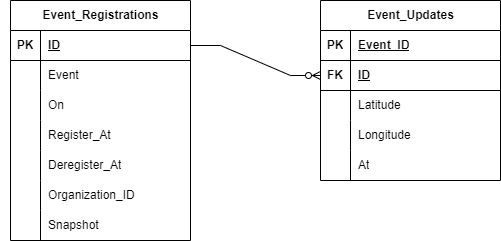

The diagram above was exported from draw.io. Its source (the exported page's mxGraphModel, read from the mxfile embedded in the PNG):
<mxGraphModel dx="1434" dy="731" grid="1" gridSize="10" guides="1" tooltips="1" connect="1" arrows="1" fold="1" page="1" pageScale="1" pageWidth="827" pageHeight="1169" math="0" shadow="0">
  <root>
    <mxCell id="0" />
    <mxCell id="1" parent="0" />
    <mxCell id="xGJH-RnCOoPtNGh4Q7pM-49" value="" style="shape=tableRow;horizontal=0;startSize=0;swimlaneHead=0;swimlaneBody=0;fillColor=none;collapsible=0;dropTarget=0;points=[[0,0.5],[1,0.5]];portConstraint=eastwest;top=0;left=0;right=0;bottom=0;" parent="1" vertex="1">
      <mxGeometry x="80" y="240" width="180" height="30" as="geometry" />
    </mxCell>
    <mxCell id="xGJH-RnCOoPtNGh4Q7pM-50" value="" style="shape=partialRectangle;connectable=0;fillColor=none;top=0;left=0;bottom=0;right=0;editable=1;overflow=hidden;whiteSpace=wrap;html=1;" parent="xGJH-RnCOoPtNGh4Q7pM-49" vertex="1">
      <mxGeometry width="30" height="30" as="geometry">
        <mxRectangle width="30" height="30" as="alternateBounds" />
      </mxGeometry>
    </mxCell>
    <mxCell id="xGJH-RnCOoPtNGh4Q7pM-55" value="Event_Registrations" style="shape=table;startSize=30;container=1;collapsible=1;childLayout=tableLayout;fixedRows=1;rowLines=0;fontStyle=1;align=center;resizeLast=1;html=1;" parent="1" vertex="1">
      <mxGeometry x="90" y="80" width="180" height="240" as="geometry" />
    </mxCell>
    <mxCell id="xGJH-RnCOoPtNGh4Q7pM-56" value="" style="shape=tableRow;horizontal=0;startSize=0;swimlaneHead=0;swimlaneBody=0;fillColor=none;collapsible=0;dropTarget=0;points=[[0,0.5],[1,0.5]];portConstraint=eastwest;top=0;left=0;right=0;bottom=1;" parent="xGJH-RnCOoPtNGh4Q7pM-55" vertex="1">
      <mxGeometry y="30" width="180" height="30" as="geometry" />
    </mxCell>
    <mxCell id="xGJH-RnCOoPtNGh4Q7pM-57" value="PK" style="shape=partialRectangle;connectable=0;fillColor=none;top=0;left=0;bottom=0;right=0;fontStyle=1;overflow=hidden;whiteSpace=wrap;html=1;" parent="xGJH-RnCOoPtNGh4Q7pM-56" vertex="1">
      <mxGeometry width="30" height="30" as="geometry">
        <mxRectangle width="30" height="30" as="alternateBounds" />
      </mxGeometry>
    </mxCell>
    <mxCell id="xGJH-RnCOoPtNGh4Q7pM-58" value="ID" style="shape=partialRectangle;connectable=0;fillColor=none;top=0;left=0;bottom=0;right=0;align=left;spacingLeft=6;fontStyle=5;overflow=hidden;whiteSpace=wrap;html=1;" parent="xGJH-RnCOoPtNGh4Q7pM-56" vertex="1">
      <mxGeometry x="30" width="150" height="30" as="geometry">
        <mxRectangle width="150" height="30" as="alternateBounds" />
      </mxGeometry>
    </mxCell>
    <mxCell id="xGJH-RnCOoPtNGh4Q7pM-59" value="" style="shape=tableRow;horizontal=0;startSize=0;swimlaneHead=0;swimlaneBody=0;fillColor=none;collapsible=0;dropTarget=0;points=[[0,0.5],[1,0.5]];portConstraint=eastwest;top=0;left=0;right=0;bottom=0;" parent="xGJH-RnCOoPtNGh4Q7pM-55" vertex="1">
      <mxGeometry y="60" width="180" height="30" as="geometry" />
    </mxCell>
    <mxCell id="xGJH-RnCOoPtNGh4Q7pM-60" value="" style="shape=partialRectangle;connectable=0;fillColor=none;top=0;left=0;bottom=0;right=0;editable=1;overflow=hidden;whiteSpace=wrap;html=1;" parent="xGJH-RnCOoPtNGh4Q7pM-59" vertex="1">
      <mxGeometry width="30" height="30" as="geometry">
        <mxRectangle width="30" height="30" as="alternateBounds" />
      </mxGeometry>
    </mxCell>
    <mxCell id="xGJH-RnCOoPtNGh4Q7pM-61" value="Event" style="shape=partialRectangle;connectable=0;fillColor=none;top=0;left=0;bottom=0;right=0;align=left;spacingLeft=6;overflow=hidden;whiteSpace=wrap;html=1;" parent="xGJH-RnCOoPtNGh4Q7pM-59" vertex="1">
      <mxGeometry x="30" width="150" height="30" as="geometry">
        <mxRectangle width="150" height="30" as="alternateBounds" />
      </mxGeometry>
    </mxCell>
    <mxCell id="xGJH-RnCOoPtNGh4Q7pM-62" value="" style="shape=tableRow;horizontal=0;startSize=0;swimlaneHead=0;swimlaneBody=0;fillColor=none;collapsible=0;dropTarget=0;points=[[0,0.5],[1,0.5]];portConstraint=eastwest;top=0;left=0;right=0;bottom=0;" parent="xGJH-RnCOoPtNGh4Q7pM-55" vertex="1">
      <mxGeometry y="90" width="180" height="30" as="geometry" />
    </mxCell>
    <mxCell id="xGJH-RnCOoPtNGh4Q7pM-63" value="" style="shape=partialRectangle;connectable=0;fillColor=none;top=0;left=0;bottom=0;right=0;editable=1;overflow=hidden;whiteSpace=wrap;html=1;" parent="xGJH-RnCOoPtNGh4Q7pM-62" vertex="1">
      <mxGeometry width="30" height="30" as="geometry">
        <mxRectangle width="30" height="30" as="alternateBounds" />
      </mxGeometry>
    </mxCell>
    <mxCell id="xGJH-RnCOoPtNGh4Q7pM-64" value="On" style="shape=partialRectangle;connectable=0;fillColor=none;top=0;left=0;bottom=0;right=0;align=left;spacingLeft=6;overflow=hidden;whiteSpace=wrap;html=1;" parent="xGJH-RnCOoPtNGh4Q7pM-62" vertex="1">
      <mxGeometry x="30" width="150" height="30" as="geometry">
        <mxRectangle width="150" height="30" as="alternateBounds" />
      </mxGeometry>
    </mxCell>
    <mxCell id="xGJH-RnCOoPtNGh4Q7pM-65" value="" style="shape=tableRow;horizontal=0;startSize=0;swimlaneHead=0;swimlaneBody=0;fillColor=none;collapsible=0;dropTarget=0;points=[[0,0.5],[1,0.5]];portConstraint=eastwest;top=0;left=0;right=0;bottom=0;" parent="xGJH-RnCOoPtNGh4Q7pM-55" vertex="1">
      <mxGeometry y="120" width="180" height="30" as="geometry" />
    </mxCell>
    <mxCell id="xGJH-RnCOoPtNGh4Q7pM-66" value="" style="shape=partialRectangle;connectable=0;fillColor=none;top=0;left=0;bottom=0;right=0;editable=1;overflow=hidden;whiteSpace=wrap;html=1;" parent="xGJH-RnCOoPtNGh4Q7pM-65" vertex="1">
      <mxGeometry width="30" height="30" as="geometry">
        <mxRectangle width="30" height="30" as="alternateBounds" />
      </mxGeometry>
    </mxCell>
    <mxCell id="xGJH-RnCOoPtNGh4Q7pM-67" value="Register_At" style="shape=partialRectangle;connectable=0;fillColor=none;top=0;left=0;bottom=0;right=0;align=left;spacingLeft=6;overflow=hidden;whiteSpace=wrap;html=1;" parent="xGJH-RnCOoPtNGh4Q7pM-65" vertex="1">
      <mxGeometry x="30" width="150" height="30" as="geometry">
        <mxRectangle width="150" height="30" as="alternateBounds" />
      </mxGeometry>
    </mxCell>
    <mxCell id="xGJH-RnCOoPtNGh4Q7pM-68" value="" style="shape=tableRow;horizontal=0;startSize=0;swimlaneHead=0;swimlaneBody=0;fillColor=none;collapsible=0;dropTarget=0;points=[[0,0.5],[1,0.5]];portConstraint=eastwest;top=0;left=0;right=0;bottom=0;" parent="xGJH-RnCOoPtNGh4Q7pM-55" vertex="1">
      <mxGeometry y="150" width="180" height="30" as="geometry" />
    </mxCell>
    <mxCell id="xGJH-RnCOoPtNGh4Q7pM-69" value="" style="shape=partialRectangle;connectable=0;fillColor=none;top=0;left=0;bottom=0;right=0;editable=1;overflow=hidden;whiteSpace=wrap;html=1;" parent="xGJH-RnCOoPtNGh4Q7pM-68" vertex="1">
      <mxGeometry width="30" height="30" as="geometry">
        <mxRectangle width="30" height="30" as="alternateBounds" />
      </mxGeometry>
    </mxCell>
    <mxCell id="xGJH-RnCOoPtNGh4Q7pM-70" value="Deregister_At" style="shape=partialRectangle;connectable=0;fillColor=none;top=0;left=0;bottom=0;right=0;align=left;spacingLeft=6;overflow=hidden;whiteSpace=wrap;html=1;" parent="xGJH-RnCOoPtNGh4Q7pM-68" vertex="1">
      <mxGeometry x="30" width="150" height="30" as="geometry">
        <mxRectangle width="150" height="30" as="alternateBounds" />
      </mxGeometry>
    </mxCell>
    <mxCell id="xGJH-RnCOoPtNGh4Q7pM-71" value="" style="shape=tableRow;horizontal=0;startSize=0;swimlaneHead=0;swimlaneBody=0;fillColor=none;collapsible=0;dropTarget=0;points=[[0,0.5],[1,0.5]];portConstraint=eastwest;top=0;left=0;right=0;bottom=0;" parent="xGJH-RnCOoPtNGh4Q7pM-55" vertex="1">
      <mxGeometry y="180" width="180" height="30" as="geometry" />
    </mxCell>
    <mxCell id="xGJH-RnCOoPtNGh4Q7pM-72" value="" style="shape=partialRectangle;connectable=0;fillColor=none;top=0;left=0;bottom=0;right=0;editable=1;overflow=hidden;whiteSpace=wrap;html=1;" parent="xGJH-RnCOoPtNGh4Q7pM-71" vertex="1">
      <mxGeometry width="30" height="30" as="geometry">
        <mxRectangle width="30" height="30" as="alternateBounds" />
      </mxGeometry>
    </mxCell>
    <mxCell id="xGJH-RnCOoPtNGh4Q7pM-73" value="Organization_ID" style="shape=partialRectangle;connectable=0;fillColor=none;top=0;left=0;bottom=0;right=0;align=left;spacingLeft=6;overflow=hidden;whiteSpace=wrap;html=1;" parent="xGJH-RnCOoPtNGh4Q7pM-71" vertex="1">
      <mxGeometry x="30" width="150" height="30" as="geometry">
        <mxRectangle width="150" height="30" as="alternateBounds" />
      </mxGeometry>
    </mxCell>
    <mxCell id="xGJH-RnCOoPtNGh4Q7pM-74" value="" style="shape=tableRow;horizontal=0;startSize=0;swimlaneHead=0;swimlaneBody=0;fillColor=none;collapsible=0;dropTarget=0;points=[[0,0.5],[1,0.5]];portConstraint=eastwest;top=0;left=0;right=0;bottom=0;" parent="xGJH-RnCOoPtNGh4Q7pM-55" vertex="1">
      <mxGeometry y="210" width="180" height="30" as="geometry" />
    </mxCell>
    <mxCell id="xGJH-RnCOoPtNGh4Q7pM-75" value="" style="shape=partialRectangle;connectable=0;fillColor=none;top=0;left=0;bottom=0;right=0;editable=1;overflow=hidden;whiteSpace=wrap;html=1;" parent="xGJH-RnCOoPtNGh4Q7pM-74" vertex="1">
      <mxGeometry width="30" height="30" as="geometry">
        <mxRectangle width="30" height="30" as="alternateBounds" />
      </mxGeometry>
    </mxCell>
    <mxCell id="xGJH-RnCOoPtNGh4Q7pM-76" value="Snapshot" style="shape=partialRectangle;connectable=0;fillColor=none;top=0;left=0;bottom=0;right=0;align=left;spacingLeft=6;overflow=hidden;whiteSpace=wrap;html=1;" parent="xGJH-RnCOoPtNGh4Q7pM-74" vertex="1">
      <mxGeometry x="30" width="150" height="30" as="geometry">
        <mxRectangle width="150" height="30" as="alternateBounds" />
      </mxGeometry>
    </mxCell>
    <mxCell id="xGJH-RnCOoPtNGh4Q7pM-102" value="Event_Updates" style="shape=table;startSize=30;container=1;collapsible=1;childLayout=tableLayout;fixedRows=1;rowLines=0;fontStyle=1;align=center;resizeLast=1;html=1;" parent="1" vertex="1">
      <mxGeometry x="400" y="80" width="180" height="180" as="geometry" />
    </mxCell>
    <mxCell id="xGJH-RnCOoPtNGh4Q7pM-103" value="" style="shape=tableRow;horizontal=0;startSize=0;swimlaneHead=0;swimlaneBody=0;fillColor=none;collapsible=0;dropTarget=0;points=[[0,0.5],[1,0.5]];portConstraint=eastwest;top=0;left=0;right=0;bottom=1;" parent="xGJH-RnCOoPtNGh4Q7pM-102" vertex="1">
      <mxGeometry y="30" width="180" height="30" as="geometry" />
    </mxCell>
    <mxCell id="xGJH-RnCOoPtNGh4Q7pM-104" value="PK" style="shape=partialRectangle;connectable=0;fillColor=none;top=0;left=0;bottom=0;right=0;fontStyle=1;overflow=hidden;whiteSpace=wrap;html=1;" parent="xGJH-RnCOoPtNGh4Q7pM-103" vertex="1">
      <mxGeometry width="30" height="30" as="geometry">
        <mxRectangle width="30" height="30" as="alternateBounds" />
      </mxGeometry>
    </mxCell>
    <mxCell id="xGJH-RnCOoPtNGh4Q7pM-105" value="Event_ID" style="shape=partialRectangle;connectable=0;fillColor=none;top=0;left=0;bottom=0;right=0;align=left;spacingLeft=6;fontStyle=5;overflow=hidden;whiteSpace=wrap;html=1;" parent="xGJH-RnCOoPtNGh4Q7pM-103" vertex="1">
      <mxGeometry x="30" width="150" height="30" as="geometry">
        <mxRectangle width="150" height="30" as="alternateBounds" />
      </mxGeometry>
    </mxCell>
    <mxCell id="xGJH-RnCOoPtNGh4Q7pM-115" value="" style="shape=tableRow;horizontal=0;startSize=0;swimlaneHead=0;swimlaneBody=0;fillColor=none;collapsible=0;dropTarget=0;points=[[0,0.5],[1,0.5]];portConstraint=eastwest;top=0;left=0;right=0;bottom=1;" parent="xGJH-RnCOoPtNGh4Q7pM-102" vertex="1">
      <mxGeometry y="60" width="180" height="30" as="geometry" />
    </mxCell>
    <mxCell id="xGJH-RnCOoPtNGh4Q7pM-116" value="FK" style="shape=partialRectangle;connectable=0;fillColor=none;top=0;left=0;bottom=0;right=0;fontStyle=1;overflow=hidden;whiteSpace=wrap;html=1;" parent="xGJH-RnCOoPtNGh4Q7pM-115" vertex="1">
      <mxGeometry width="30" height="30" as="geometry">
        <mxRectangle width="30" height="30" as="alternateBounds" />
      </mxGeometry>
    </mxCell>
    <mxCell id="xGJH-RnCOoPtNGh4Q7pM-117" value="ID" style="shape=partialRectangle;connectable=0;fillColor=none;top=0;left=0;bottom=0;right=0;align=left;spacingLeft=6;fontStyle=5;overflow=hidden;whiteSpace=wrap;html=1;" parent="xGJH-RnCOoPtNGh4Q7pM-115" vertex="1">
      <mxGeometry x="30" width="150" height="30" as="geometry">
        <mxRectangle width="150" height="30" as="alternateBounds" />
      </mxGeometry>
    </mxCell>
    <mxCell id="xGJH-RnCOoPtNGh4Q7pM-106" value="" style="shape=tableRow;horizontal=0;startSize=0;swimlaneHead=0;swimlaneBody=0;fillColor=none;collapsible=0;dropTarget=0;points=[[0,0.5],[1,0.5]];portConstraint=eastwest;top=0;left=0;right=0;bottom=0;" parent="xGJH-RnCOoPtNGh4Q7pM-102" vertex="1">
      <mxGeometry y="90" width="180" height="30" as="geometry" />
    </mxCell>
    <mxCell id="xGJH-RnCOoPtNGh4Q7pM-107" value="" style="shape=partialRectangle;connectable=0;fillColor=none;top=0;left=0;bottom=0;right=0;editable=1;overflow=hidden;whiteSpace=wrap;html=1;" parent="xGJH-RnCOoPtNGh4Q7pM-106" vertex="1">
      <mxGeometry width="30" height="30" as="geometry">
        <mxRectangle width="30" height="30" as="alternateBounds" />
      </mxGeometry>
    </mxCell>
    <mxCell id="xGJH-RnCOoPtNGh4Q7pM-108" value="Latitude" style="shape=partialRectangle;connectable=0;fillColor=none;top=0;left=0;bottom=0;right=0;align=left;spacingLeft=6;overflow=hidden;whiteSpace=wrap;html=1;" parent="xGJH-RnCOoPtNGh4Q7pM-106" vertex="1">
      <mxGeometry x="30" width="150" height="30" as="geometry">
        <mxRectangle width="150" height="30" as="alternateBounds" />
      </mxGeometry>
    </mxCell>
    <mxCell id="xGJH-RnCOoPtNGh4Q7pM-109" value="" style="shape=tableRow;horizontal=0;startSize=0;swimlaneHead=0;swimlaneBody=0;fillColor=none;collapsible=0;dropTarget=0;points=[[0,0.5],[1,0.5]];portConstraint=eastwest;top=0;left=0;right=0;bottom=0;" parent="xGJH-RnCOoPtNGh4Q7pM-102" vertex="1">
      <mxGeometry y="120" width="180" height="30" as="geometry" />
    </mxCell>
    <mxCell id="xGJH-RnCOoPtNGh4Q7pM-110" value="" style="shape=partialRectangle;connectable=0;fillColor=none;top=0;left=0;bottom=0;right=0;editable=1;overflow=hidden;whiteSpace=wrap;html=1;" parent="xGJH-RnCOoPtNGh4Q7pM-109" vertex="1">
      <mxGeometry width="30" height="30" as="geometry">
        <mxRectangle width="30" height="30" as="alternateBounds" />
      </mxGeometry>
    </mxCell>
    <mxCell id="xGJH-RnCOoPtNGh4Q7pM-111" value="Longitude" style="shape=partialRectangle;connectable=0;fillColor=none;top=0;left=0;bottom=0;right=0;align=left;spacingLeft=6;overflow=hidden;whiteSpace=wrap;html=1;" parent="xGJH-RnCOoPtNGh4Q7pM-109" vertex="1">
      <mxGeometry x="30" width="150" height="30" as="geometry">
        <mxRectangle width="150" height="30" as="alternateBounds" />
      </mxGeometry>
    </mxCell>
    <mxCell id="xGJH-RnCOoPtNGh4Q7pM-112" value="" style="shape=tableRow;horizontal=0;startSize=0;swimlaneHead=0;swimlaneBody=0;fillColor=none;collapsible=0;dropTarget=0;points=[[0,0.5],[1,0.5]];portConstraint=eastwest;top=0;left=0;right=0;bottom=0;" parent="xGJH-RnCOoPtNGh4Q7pM-102" vertex="1">
      <mxGeometry y="150" width="180" height="30" as="geometry" />
    </mxCell>
    <mxCell id="xGJH-RnCOoPtNGh4Q7pM-113" value="" style="shape=partialRectangle;connectable=0;fillColor=none;top=0;left=0;bottom=0;right=0;editable=1;overflow=hidden;whiteSpace=wrap;html=1;" parent="xGJH-RnCOoPtNGh4Q7pM-112" vertex="1">
      <mxGeometry width="30" height="30" as="geometry">
        <mxRectangle width="30" height="30" as="alternateBounds" />
      </mxGeometry>
    </mxCell>
    <mxCell id="xGJH-RnCOoPtNGh4Q7pM-114" value="At" style="shape=partialRectangle;connectable=0;fillColor=none;top=0;left=0;bottom=0;right=0;align=left;spacingLeft=6;overflow=hidden;whiteSpace=wrap;html=1;" parent="xGJH-RnCOoPtNGh4Q7pM-112" vertex="1">
      <mxGeometry x="30" width="150" height="30" as="geometry">
        <mxRectangle width="150" height="30" as="alternateBounds" />
      </mxGeometry>
    </mxCell>
    <mxCell id="xGJH-RnCOoPtNGh4Q7pM-118" value="" style="edgeStyle=entityRelationEdgeStyle;fontSize=12;html=1;endArrow=ERzeroToMany;endFill=1;rounded=0;exitX=1;exitY=0.5;exitDx=0;exitDy=0;entryX=0;entryY=0.5;entryDx=0;entryDy=0;" parent="1" source="xGJH-RnCOoPtNGh4Q7pM-56" target="xGJH-RnCOoPtNGh4Q7pM-115" edge="1">
      <mxGeometry width="100" height="100" relative="1" as="geometry">
        <mxPoint x="310" y="270" as="sourcePoint" />
        <mxPoint x="410" y="170" as="targetPoint" />
      </mxGeometry>
    </mxCell>
  </root>
</mxGraphModel>